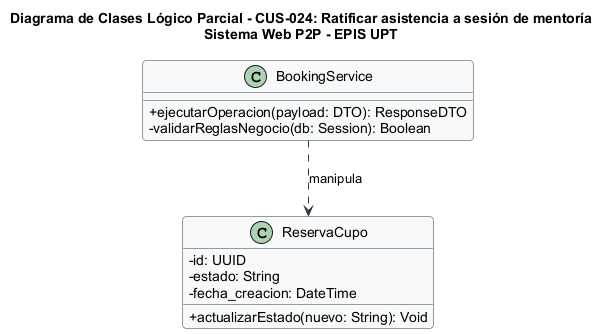

The diagram above was rendered by PlantUML. Its source (embedded in the PNG):
@startuml
title Diagrama de Clases Lógico Parcial - CUS-024: Ratificar asistencia a sesión de mentoría\nSistema Web P2P - EPIS UPT

skinparam classAttributeIconSize 0
skinparam shadowing false
skinparam roundcorner 8
skinparam defaultFontName Arial
skinparam fontSize 10

skinparam class {
    BackgroundColor #F8F9FA
    BorderColor #2B3A42
    ArrowColor #2B3A42
}

class "BookingService" as Controller {
  +ejecutarOperacion(payload: DTO): ResponseDTO
  -validarReglasNegocio(db: Session): Boolean
}

class "ReservaCupo" as Entity {
  -id: UUID
  -estado: String
  -fecha_creacion: DateTime
  +actualizarEstado(nuevo: String): Void
}

Controller ..> Entity : manipula
@enduml